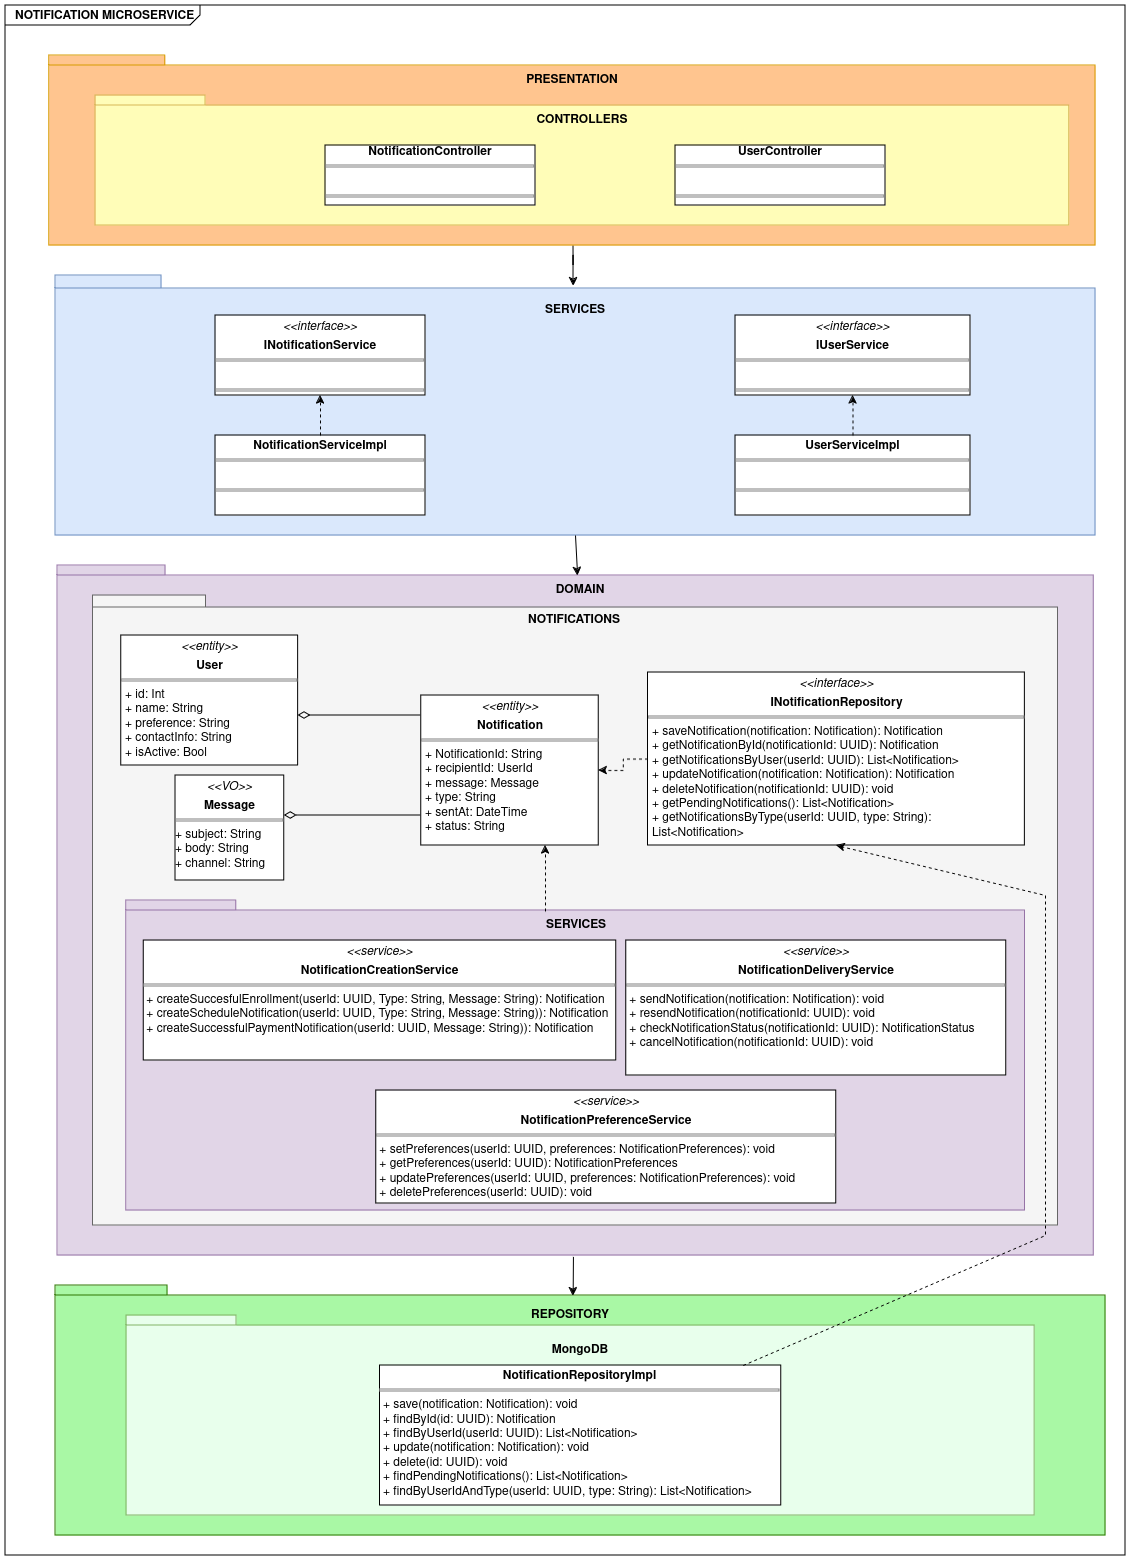

The diagram above was exported from draw.io. Its source (the exported page's mxGraphModel, read from the mxfile embedded in the PNG):
<mxGraphModel dx="8794" dy="3728" grid="1" gridSize="10" guides="1" tooltips="1" connect="1" arrows="1" fold="1" page="1" pageScale="1" pageWidth="850" pageHeight="1100" background="none" math="0" shadow="0">
  <root>
    <mxCell id="0" />
    <mxCell id="1" parent="0" />
    <mxCell id="2" value="&lt;p style=&quot;margin:0px;margin-top:4px;margin-left:10px;text-align:left;&quot;&gt;&lt;b&gt;NOTIFICATION MICROSERVICE&lt;/b&gt;&lt;br&gt;&lt;/p&gt;" style="html=1;shape=mxgraph.sysml.package;html=1;overflow=fill;whiteSpace=wrap;labelX=195.43;" vertex="1" parent="1">
      <mxGeometry x="2730" y="-2090" width="1120" height="1550" as="geometry" />
    </mxCell>
    <mxCell id="3" value="" style="edgeStyle=orthogonalEdgeStyle;rounded=0;orthogonalLoop=1;jettySize=auto;html=1;entryX=0.498;entryY=0.041;entryDx=0;entryDy=0;entryPerimeter=0;exitX=0.501;exitY=0.99;exitDx=0;exitDy=0;exitPerimeter=0;" edge="1" source="4" target="10" parent="1">
      <mxGeometry relative="1" as="geometry" />
    </mxCell>
    <mxCell id="4" value="" style="shape=folder;fontStyle=1;tabWidth=116;tabHeight=10;tabPosition=left;html=1;boundedLbl=1;labelInHeader=1;container=1;collapsible=0;recursiveResize=0;whiteSpace=wrap;fillColor=#ffc58f;strokeColor=#d79b00;" vertex="1" parent="1">
      <mxGeometry x="2773.75" y="-2040" width="1046.25" height="190" as="geometry" />
    </mxCell>
    <mxCell id="5" value="&lt;b&gt;PRESENTATION&lt;/b&gt;" style="html=1;whiteSpace=wrap;strokeColor=none;fillColor=none;" vertex="1" parent="4">
      <mxGeometry width="110" height="30" relative="1" as="geometry">
        <mxPoint x="468" y="10" as="offset" />
      </mxGeometry>
    </mxCell>
    <mxCell id="6" value="" style="shape=folder;fontStyle=1;tabWidth=110;tabHeight=10;tabPosition=left;html=1;boundedLbl=1;labelInHeader=1;container=1;collapsible=0;recursiveResize=0;whiteSpace=wrap;fillColor=#fffdb8;strokeColor=#d6b656;" vertex="1" parent="4">
      <mxGeometry x="46.25" y="40" width="973.75" height="130" as="geometry" />
    </mxCell>
    <mxCell id="7" value="&lt;b&gt;CONTROLLERS&lt;/b&gt;" style="html=1;whiteSpace=wrap;strokeColor=none;fillColor=none;" vertex="1" parent="6">
      <mxGeometry width="110" height="30" relative="1" as="geometry">
        <mxPoint x="432" y="10" as="offset" />
      </mxGeometry>
    </mxCell>
    <mxCell id="8" value="&lt;div align=&quot;center&quot;&gt;&lt;b&gt;NotificationController&lt;/b&gt;&lt;/div&gt;&lt;hr size=&quot;1&quot; style=&quot;border-style:solid;&quot;&gt;&lt;p style=&quot;margin:0px;margin-left:4px;&quot;&gt;&lt;br&gt;&lt;/p&gt;&lt;hr size=&quot;1&quot; style=&quot;border-style:solid;&quot;&gt;&lt;p style=&quot;margin:0px;margin-left:4px;&quot;&gt;&lt;br&gt;&lt;/p&gt;" style="verticalAlign=top;align=left;overflow=fill;html=1;whiteSpace=wrap;" vertex="1" parent="6">
      <mxGeometry x="230" y="50" width="210" height="60" as="geometry" />
    </mxCell>
    <mxCell id="9" value="&lt;div align=&quot;center&quot;&gt;&lt;b&gt;UserController&lt;/b&gt;&lt;/div&gt;&lt;hr size=&quot;1&quot; style=&quot;border-style:solid;&quot;&gt;&lt;p style=&quot;margin:0px;margin-left:4px;&quot;&gt;&lt;br&gt;&lt;/p&gt;&lt;hr size=&quot;1&quot; style=&quot;border-style:solid;&quot;&gt;&lt;p style=&quot;margin:0px;margin-left:4px;&quot;&gt;&lt;br&gt;&lt;/p&gt;" style="verticalAlign=top;align=left;overflow=fill;html=1;whiteSpace=wrap;" vertex="1" parent="6">
      <mxGeometry x="580" y="50" width="210" height="60" as="geometry" />
    </mxCell>
    <mxCell id="10" value="" style="shape=folder;fontStyle=1;tabWidth=106;tabHeight=13;tabPosition=left;html=1;boundedLbl=1;labelInHeader=1;container=1;collapsible=0;recursiveResize=0;whiteSpace=wrap;fillColor=#dae8fc;strokeColor=#6c8ebf;" vertex="1" parent="1">
      <mxGeometry x="2780" y="-1820" width="1040" height="260" as="geometry" />
    </mxCell>
    <mxCell id="11" value="&lt;b&gt;SERVICES&lt;/b&gt;" style="html=1;whiteSpace=wrap;strokeColor=none;fillColor=none;" vertex="1" parent="10">
      <mxGeometry width="110" height="30" relative="1" as="geometry">
        <mxPoint x="465" y="20" as="offset" />
      </mxGeometry>
    </mxCell>
    <mxCell id="12" value="&lt;p style=&quot;margin:0px;margin-top:4px;text-align:center;&quot;&gt;&lt;span style=&quot;font-size: 12px;&quot;&gt;&lt;i&gt;&amp;lt;&amp;lt;interface&amp;gt;&amp;gt;&lt;/i&gt;&lt;/span&gt;&lt;/p&gt;&lt;p style=&quot;margin:0px;margin-top:4px;text-align:center;&quot;&gt;&lt;span style=&quot;font-size: 12px;&quot;&gt;&lt;b&gt;INotificationService&lt;/b&gt;&lt;/span&gt;&lt;br&gt;&lt;/p&gt;&lt;hr size=&quot;1&quot; style=&quot;border-style:solid;&quot;&gt;&lt;p style=&quot;margin:0px;margin-left:4px;&quot;&gt;&lt;br&gt;&lt;/p&gt;&lt;hr size=&quot;1&quot; style=&quot;border-style:solid;&quot;&gt;&lt;p style=&quot;margin:0px;margin-left:4px;&quot;&gt;&lt;br&gt;&lt;/p&gt;" style="verticalAlign=top;align=left;overflow=fill;html=1;whiteSpace=wrap;" vertex="1" parent="10">
      <mxGeometry x="160" y="40" width="210" height="80" as="geometry" />
    </mxCell>
    <mxCell id="13" value="&lt;p style=&quot;margin:0px;margin-top:4px;text-align:center;&quot;&gt;&lt;span style=&quot;font-size: 12px;&quot;&gt;&lt;b&gt;NotificationServiceImpl&lt;/b&gt;&lt;/span&gt;&lt;br&gt;&lt;/p&gt;&lt;hr size=&quot;1&quot; style=&quot;border-style:solid;&quot;&gt;&lt;p style=&quot;margin:0px;margin-left:4px;&quot;&gt;&lt;br&gt;&lt;/p&gt;&lt;hr size=&quot;1&quot; style=&quot;border-style:solid;&quot;&gt;&lt;p style=&quot;margin:0px;margin-left:4px;&quot;&gt;&lt;br&gt;&lt;/p&gt;" style="verticalAlign=top;align=left;overflow=fill;html=1;whiteSpace=wrap;" vertex="1" parent="10">
      <mxGeometry x="160" y="160" width="210" height="80" as="geometry" />
    </mxCell>
    <mxCell id="14" value="" style="edgeStyle=orthogonalEdgeStyle;rounded=0;orthogonalLoop=1;jettySize=auto;html=1;dashed=1;" edge="1" parent="10" source="13" target="12">
      <mxGeometry relative="1" as="geometry" />
    </mxCell>
    <mxCell id="15" value="&lt;p style=&quot;margin:0px;margin-top:4px;text-align:center;&quot;&gt;&lt;span style=&quot;font-size: 12px;&quot;&gt;&lt;i&gt;&amp;lt;&amp;lt;interface&amp;gt;&amp;gt;&lt;/i&gt;&lt;/span&gt;&lt;/p&gt;&lt;p style=&quot;margin:0px;margin-top:4px;text-align:center;&quot;&gt;&lt;span style=&quot;font-size: 12px;&quot;&gt;&lt;b&gt;IUserService&lt;/b&gt;&lt;/span&gt;&lt;br&gt;&lt;/p&gt;&lt;hr size=&quot;1&quot; style=&quot;border-style:solid;&quot;&gt;&lt;p style=&quot;margin:0px;margin-left:4px;&quot;&gt;&lt;br&gt;&lt;/p&gt;&lt;hr size=&quot;1&quot; style=&quot;border-style:solid;&quot;&gt;&lt;p style=&quot;margin:0px;margin-left:4px;&quot;&gt;&lt;br&gt;&lt;/p&gt;" style="verticalAlign=top;align=left;overflow=fill;html=1;whiteSpace=wrap;" vertex="1" parent="10">
      <mxGeometry x="680" y="40" width="235" height="80" as="geometry" />
    </mxCell>
    <mxCell id="16" value="&lt;p style=&quot;margin:0px;margin-top:4px;text-align:center;&quot;&gt;&lt;span style=&quot;font-size: 12px;&quot;&gt;&lt;b&gt;UserServiceImpl&lt;/b&gt;&lt;/span&gt;&lt;br&gt;&lt;/p&gt;&lt;hr size=&quot;1&quot; style=&quot;border-style:solid;&quot;&gt;&lt;p style=&quot;margin:0px;margin-left:4px;&quot;&gt;&lt;br&gt;&lt;/p&gt;&lt;hr size=&quot;1&quot; style=&quot;border-style:solid;&quot;&gt;&lt;p style=&quot;margin:0px;margin-left:4px;&quot;&gt;&lt;br&gt;&lt;/p&gt;" style="verticalAlign=top;align=left;overflow=fill;html=1;whiteSpace=wrap;" vertex="1" parent="10">
      <mxGeometry x="680" y="160" width="235" height="80" as="geometry" />
    </mxCell>
    <mxCell id="17" value="" style="edgeStyle=orthogonalEdgeStyle;rounded=0;orthogonalLoop=1;jettySize=auto;html=1;dashed=1;" edge="1" parent="10" source="16" target="15">
      <mxGeometry relative="1" as="geometry" />
    </mxCell>
    <mxCell id="18" value="" style="shape=folder;fontStyle=1;tabWidth=108;tabHeight=10;tabPosition=left;html=1;boundedLbl=1;labelInHeader=1;container=1;collapsible=0;recursiveResize=0;whiteSpace=wrap;fillColor=#e1d5e7;strokeColor=#9673a6;" vertex="1" parent="1">
      <mxGeometry x="2781.88" y="-1530" width="1036.25" height="690" as="geometry" />
    </mxCell>
    <mxCell id="19" value="&lt;b&gt;DOMAIN&lt;/b&gt;" style="html=1;whiteSpace=wrap;strokeColor=none;fillColor=none;" vertex="1" parent="18">
      <mxGeometry width="110" height="30" relative="1" as="geometry">
        <mxPoint x="468" y="10" as="offset" />
      </mxGeometry>
    </mxCell>
    <mxCell id="20" value="" style="shape=folder;fontStyle=1;tabWidth=113;tabHeight=12;tabPosition=left;html=1;boundedLbl=1;labelInHeader=1;container=1;collapsible=0;recursiveResize=0;whiteSpace=wrap;fillColor=#f5f5f5;strokeColor=#666666;fontColor=#333333;" vertex="1" parent="18">
      <mxGeometry x="35.63" y="30" width="965" height="630" as="geometry" />
    </mxCell>
    <mxCell id="21" value="&lt;b&gt;NOTIFICATIONS&lt;/b&gt;" style="html=1;whiteSpace=wrap;strokeColor=none;fillColor=none;" vertex="1" parent="20">
      <mxGeometry width="110" height="30" relative="1" as="geometry">
        <mxPoint x="426" y="10" as="offset" />
      </mxGeometry>
    </mxCell>
    <mxCell id="22" value="&lt;p style=&quot;margin:0px;margin-top:4px;text-align:center;&quot;&gt;&lt;i&gt;&amp;lt;&amp;lt;interface&amp;gt;&amp;gt;&lt;/i&gt;&lt;/p&gt;&lt;p style=&quot;margin:0px;margin-top:4px;text-align:center;&quot;&gt;&lt;b&gt;INotificationRepository&lt;/b&gt;&lt;/p&gt;&lt;hr size=&quot;1&quot; style=&quot;border-style:solid;&quot;&gt;&lt;p style=&quot;margin:0px;margin-left:4px;&quot;&gt;+ saveNotification(notification: Notification): Notification&lt;br&gt;+ getNotificationById(notificationId: UUID): Notification&lt;br&gt;+ getNotificationsByUser(userId: UUID): List&amp;lt;Notification&amp;gt;&lt;br&gt;+ updateNotification(notification: Notification): Notification&lt;br&gt;+ deleteNotification(notificationId: UUID): void&lt;br&gt;+ getPendingNotifications(): List&amp;lt;Notification&amp;gt;&lt;br&gt;+ getNotificationsByType(userId: UUID, type: String): List&amp;lt;Notification&amp;gt;&lt;br&gt;&lt;br&gt;&lt;/p&gt;" style="verticalAlign=top;align=left;overflow=fill;html=1;whiteSpace=wrap;" vertex="1" parent="20">
      <mxGeometry x="555" y="77" width="376.88" height="173" as="geometry" />
    </mxCell>
    <mxCell id="23" value="&lt;p style=&quot;margin:0px;margin-top:4px;text-align:center;&quot;&gt;&lt;i&gt;&amp;lt;&amp;lt;entity&amp;gt;&amp;gt;&lt;br&gt;&lt;/i&gt;&lt;/p&gt;&lt;p style=&quot;margin:0px;margin-top:4px;text-align:center;&quot;&gt;&lt;b&gt;User&lt;/b&gt;&lt;/p&gt;&lt;hr size=&quot;1&quot; style=&quot;border-style:solid;&quot;&gt;&lt;p style=&quot;margin:0px;margin-left:4px;&quot;&gt;+ id: Int&lt;br&gt;+ name: String&lt;br&gt;+ preference: String&lt;br&gt;+ contactInfo: String&lt;br&gt;+ isActive: Bool&lt;br&gt;&lt;/p&gt;" style="verticalAlign=top;align=left;overflow=fill;html=1;whiteSpace=wrap;" vertex="1" parent="20">
      <mxGeometry x="28.12" y="40" width="176.88" height="130" as="geometry" />
    </mxCell>
    <mxCell id="24" value="&lt;p style=&quot;margin:0px;margin-top:4px;text-align:center;&quot;&gt;&lt;i&gt;&amp;lt;&amp;lt;VO&amp;gt;&amp;gt;&lt;br&gt;&lt;/i&gt;&lt;/p&gt;&lt;p style=&quot;margin:0px;margin-top:4px;text-align:center;&quot;&gt;&lt;b&gt;Message&lt;/b&gt;&lt;/p&gt;&lt;hr size=&quot;1&quot; style=&quot;border-style:solid;&quot;&gt;    + subject: String&lt;br&gt;    + body: String&lt;br&gt;    + channel: String" style="verticalAlign=top;align=left;overflow=fill;html=1;whiteSpace=wrap;" vertex="1" parent="20">
      <mxGeometry x="82.49000000000001" y="180" width="108.75" height="105" as="geometry" />
    </mxCell>
    <mxCell id="25" value="&lt;p style=&quot;margin:0px;margin-top:4px;text-align:center;&quot;&gt;&lt;i&gt;&amp;lt;&amp;lt;entity&amp;gt;&amp;gt;&lt;/i&gt;&lt;/p&gt;&lt;p style=&quot;margin:0px;margin-top:4px;text-align:center;&quot;&gt;&lt;b&gt;Notification&lt;/b&gt;&lt;br&gt;&lt;/p&gt;&lt;hr size=&quot;1&quot; style=&quot;border-style:solid;&quot;&gt;&lt;p style=&quot;margin:0px;margin-left:4px;&quot;&gt;+ NotificationId: String&lt;br&gt;+ recipientId: UserId&lt;br&gt;+ message: Message&lt;br&gt;+ type: String&lt;br&gt;+ sentAt: DateTime&lt;br&gt;+ status: String&lt;br&gt;&lt;/p&gt;" style="verticalAlign=top;align=left;overflow=fill;html=1;whiteSpace=wrap;" vertex="1" parent="20">
      <mxGeometry x="328.12" y="100" width="177.5" height="150" as="geometry" />
    </mxCell>
    <mxCell id="26" value="" style="html=1;startArrow=diamondThin;startFill=0;edgeStyle=elbowEdgeStyle;elbow=vertical;startSize=10;endArrow=none;endFill=0;rounded=0;" edge="1" parent="20" source="23" target="25">
      <mxGeometry width="160" relative="1" as="geometry">
        <mxPoint x="271.25" y="135" as="sourcePoint" />
        <mxPoint x="282.5" y="240" as="targetPoint" />
        <Array as="points">
          <mxPoint x="267" y="120" />
        </Array>
      </mxGeometry>
    </mxCell>
    <mxCell id="27" value="" style="html=1;startArrow=diamondThin;startFill=0;edgeStyle=elbowEdgeStyle;elbow=horizontal;startSize=10;endArrow=none;endFill=0;rounded=0;" edge="1" parent="20" source="24" target="25">
      <mxGeometry width="160" relative="1" as="geometry">
        <mxPoint x="191.23999999999978" y="210" as="sourcePoint" />
        <mxPoint x="328.1200000000008" y="210" as="targetPoint" />
        <Array as="points">
          <mxPoint x="262" y="220" />
          <mxPoint x="391" y="295" />
        </Array>
      </mxGeometry>
    </mxCell>
    <mxCell id="28" value="" style="edgeStyle=orthogonalEdgeStyle;rounded=0;orthogonalLoop=1;jettySize=auto;html=1;dashed=1;" edge="1" parent="20" source="22" target="25">
      <mxGeometry relative="1" as="geometry">
        <mxPoint x="531" y="405" as="sourcePoint" />
        <mxPoint x="480" y="230" as="targetPoint" />
        <Array as="points" />
      </mxGeometry>
    </mxCell>
    <mxCell id="29" value="" style="shape=folder;fontStyle=1;tabWidth=110;tabHeight=10;tabPosition=left;html=1;boundedLbl=1;labelInHeader=1;container=1;collapsible=0;recursiveResize=0;whiteSpace=wrap;fillColor=#e1d5e7;strokeColor=#9673a6;" vertex="1" parent="20">
      <mxGeometry x="33.13" y="305" width="898.75" height="310" as="geometry" />
    </mxCell>
    <mxCell id="30" value="&lt;b&gt;SERVICES&lt;/b&gt;" style="html=1;whiteSpace=wrap;strokeColor=none;fillColor=none;" vertex="1" parent="29">
      <mxGeometry width="120" height="30" relative="1" as="geometry">
        <mxPoint x="390" y="10" as="offset" />
      </mxGeometry>
    </mxCell>
    <mxCell id="31" value="&lt;p style=&quot;margin:0px;margin-top:4px;text-align:center;&quot;&gt;&lt;i&gt;&amp;lt;&amp;lt;service&amp;gt;&amp;gt;&lt;/i&gt;&lt;/p&gt;&lt;p style=&quot;margin:0px;margin-top:4px;text-align:center;&quot;&gt;&lt;span style=&quot;font-size: 12px;&quot;&gt;&lt;b&gt;NotificationCreationService&lt;/b&gt;&lt;/span&gt;&lt;br&gt;&lt;/p&gt;&lt;hr size=&quot;1&quot; style=&quot;border-style:solid;&quot;&gt;&amp;nbsp;+ createSuccesfulEnrollment(userId: UUID, Type: String, Message: String): Notification&lt;br&gt;&amp;nbsp;+ createScheduleNotification(userId: UUID, Type: String, Message: String)): Notification&lt;br&gt;&amp;nbsp;+ createSuccessfulPaymentNotification(userId: UUID, Message: String)): Notification&lt;br&gt;&lt;br&gt;&lt;br&gt;&lt;div&gt;&lt;br&gt;&lt;/div&gt;" style="verticalAlign=top;align=left;overflow=fill;html=1;whiteSpace=wrap;" vertex="1" parent="29">
      <mxGeometry x="17.5" y="40" width="472.5" height="120" as="geometry" />
    </mxCell>
    <mxCell id="32" value="&lt;p style=&quot;margin:0px;margin-top:4px;text-align:center;&quot;&gt;&lt;i&gt;&amp;lt;&amp;lt;service&amp;gt;&amp;gt;&lt;/i&gt;&lt;/p&gt;&lt;p style=&quot;margin:0px;margin-top:4px;text-align:center;&quot;&gt;&lt;span style=&quot;font-size: 12px;&quot;&gt;&lt;b&gt;NotificationDeliveryService&lt;/b&gt;&lt;/span&gt;&lt;br&gt;&lt;/p&gt;&lt;hr size=&quot;1&quot; style=&quot;border-style:solid;&quot;&gt;&amp;nbsp;+ sendNotification(notification: Notification): void&lt;br&gt;&amp;nbsp;+ resendNotification(notificationId: UUID): void&lt;br&gt;&amp;nbsp;+ checkNotificationStatus(notificationId: UUID): NotificationStatus&lt;br&gt;&amp;nbsp;+ cancelNotification(notificationId: UUID): void&lt;br&gt;&lt;br&gt;&lt;br&gt;&lt;br&gt;&lt;div&gt;&lt;br&gt;&lt;/div&gt;" style="verticalAlign=top;align=left;overflow=fill;html=1;whiteSpace=wrap;" vertex="1" parent="29">
      <mxGeometry x="500" y="40" width="380" height="135" as="geometry" />
    </mxCell>
    <mxCell id="33" value="&lt;p style=&quot;margin:0px;margin-top:4px;text-align:center;&quot;&gt;&lt;i&gt;&amp;lt;&amp;lt;service&amp;gt;&amp;gt;&lt;/i&gt;&lt;/p&gt;&lt;p style=&quot;margin:0px;margin-top:4px;text-align:center;&quot;&gt;&lt;span style=&quot;font-size: 12px;&quot;&gt;&lt;b&gt;NotificationPreferenceService&lt;/b&gt;&lt;/span&gt;&lt;br&gt;&lt;/p&gt;&lt;hr size=&quot;1&quot; style=&quot;border-style:solid;&quot;&gt;&amp;nbsp;+ setPreferences(userId: UUID, preferences: NotificationPreferences): void&lt;br&gt;&amp;nbsp;+ getPreferences(userId: UUID): NotificationPreferences&lt;br&gt;&amp;nbsp;+ updatePreferences(userId: UUID, preferences: NotificationPreferences): void&lt;br&gt;&amp;nbsp;+ deletePreferences(userId: UUID): void&lt;br&gt;&lt;br&gt;&lt;br&gt;&lt;br&gt;&lt;br&gt;&lt;div&gt;&lt;br&gt;&lt;/div&gt;" style="verticalAlign=top;align=left;overflow=fill;html=1;whiteSpace=wrap;" vertex="1" parent="29">
      <mxGeometry x="250" y="190" width="460" height="113" as="geometry" />
    </mxCell>
    <mxCell id="34" value="" style="edgeStyle=orthogonalEdgeStyle;rounded=0;orthogonalLoop=1;jettySize=auto;html=1;dashed=1;" edge="1" parent="20" target="25">
      <mxGeometry relative="1" as="geometry">
        <mxPoint x="452.4899999999998" y="316" as="sourcePoint" />
        <mxPoint x="500.3699999999999" y="456" as="targetPoint" />
        <Array as="points">
          <mxPoint x="452" y="316" />
        </Array>
      </mxGeometry>
    </mxCell>
    <mxCell id="35" value="" style="shape=folder;fontStyle=1;tabWidth=112;tabHeight=10;tabPosition=left;html=1;boundedLbl=1;labelInHeader=1;container=1;collapsible=0;recursiveResize=0;whiteSpace=wrap;fillColor=#A9F8A5;strokeColor=#2D7600;fontColor=#ffffff;" vertex="1" parent="1">
      <mxGeometry x="2780" y="-810" width="1050" height="250" as="geometry" />
    </mxCell>
    <mxCell id="36" value="&lt;b&gt;REPOSITORY&lt;/b&gt;" style="html=1;whiteSpace=wrap;strokeColor=none;fillColor=none;" vertex="1" parent="35">
      <mxGeometry width="110" height="20" relative="1" as="geometry">
        <mxPoint x="460" y="20" as="offset" />
      </mxGeometry>
    </mxCell>
    <mxCell id="37" value="" style="shape=folder;fontStyle=1;tabWidth=110;tabHeight=10;tabPosition=left;html=1;boundedLbl=1;labelInHeader=1;container=1;collapsible=0;recursiveResize=0;whiteSpace=wrap;fillColor=#E8FFEC;strokeColor=#82b366;" vertex="1" parent="35">
      <mxGeometry x="70.94" y="30" width="908.13" height="200" as="geometry" />
    </mxCell>
    <mxCell id="38" value="&lt;b&gt;MongoDB&lt;/b&gt;" style="html=1;whiteSpace=wrap;strokeColor=none;fillColor=none;" vertex="1" parent="37">
      <mxGeometry width="120" height="30" relative="1" as="geometry">
        <mxPoint x="394" y="20" as="offset" />
      </mxGeometry>
    </mxCell>
    <mxCell id="39" value="&lt;p style=&quot;margin:0px;margin-top:4px;text-align:center;&quot;&gt;&lt;b&gt;NotificationRepositoryImpl&lt;/b&gt;&lt;/p&gt;&lt;hr size=&quot;1&quot; style=&quot;border-style:solid;&quot;&gt;&lt;p style=&quot;margin:0px;margin-left:4px;&quot;&gt;+ save(notification: Notification): void&lt;br&gt;+ findById(id: UUID): Notification&lt;br&gt;+ findByUserId(userId: UUID): List&amp;lt;Notification&amp;gt;&lt;br&gt;+ update(notification: Notification): void&lt;br&gt;+ delete(id: UUID): void&lt;br&gt;+ findPendingNotifications(): List&amp;lt;Notification&amp;gt;&lt;br&gt;+ findByUserIdAndType(userId: UUID, type: String): List&amp;lt;Notification&amp;gt;&lt;br&gt;&lt;br&gt;&lt;/p&gt;" style="verticalAlign=top;align=left;overflow=fill;html=1;whiteSpace=wrap;" vertex="1" parent="37">
      <mxGeometry x="253.44" y="50" width="401.25" height="140" as="geometry" />
    </mxCell>
    <mxCell id="40" value="" style="endArrow=classic;html=1;rounded=0;entryX=0.5;entryY=1;entryDx=0;entryDy=0;dashed=1;" edge="1" source="39" target="22" parent="1">
      <mxGeometry width="50" height="50" relative="1" as="geometry">
        <mxPoint x="3398.75" y="-343" as="sourcePoint" />
        <mxPoint x="3400.75" y="-524" as="targetPoint" />
        <Array as="points">
          <mxPoint x="3770" y="-860" />
          <mxPoint x="3770" y="-990" />
          <mxPoint x="3770" y="-1200" />
        </Array>
      </mxGeometry>
    </mxCell>
    <mxCell id="41" value="" style="endArrow=classic;html=1;rounded=0;exitX=0.5;exitY=1;exitDx=0;exitDy=0;exitPerimeter=0;entryX=0.475;entryY=0.006;entryDx=0;entryDy=0;entryPerimeter=0;" edge="1" source="10" target="19" parent="1">
      <mxGeometry width="50" height="50" relative="1" as="geometry">
        <mxPoint x="3250" y="-1320" as="sourcePoint" />
        <mxPoint x="3300" y="-1370" as="targetPoint" />
      </mxGeometry>
    </mxCell>
    <mxCell id="42" value="" style="endArrow=classic;html=1;rounded=0;exitX=0.498;exitY=1.002;exitDx=0;exitDy=0;exitPerimeter=0;entryX=0.493;entryY=0.043;entryDx=0;entryDy=0;entryPerimeter=0;" edge="1" source="18" target="35" parent="1">
      <mxGeometry width="50" height="50" relative="1" as="geometry">
        <mxPoint x="3280" y="-780" as="sourcePoint" />
        <mxPoint x="3330" y="-830" as="targetPoint" />
      </mxGeometry>
    </mxCell>
  </root>
</mxGraphModel>